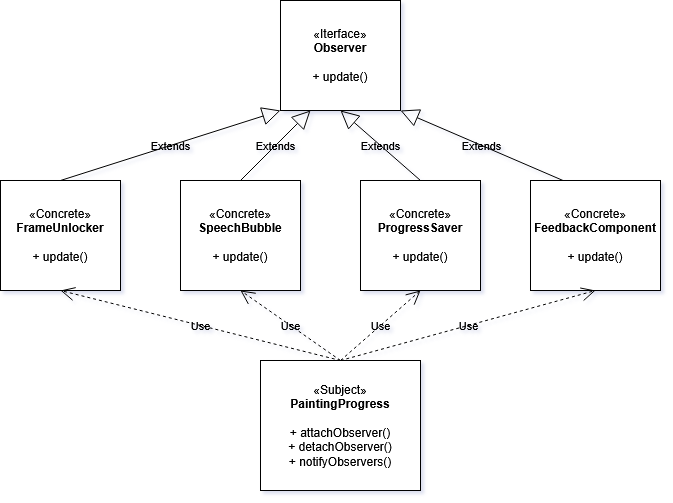

The diagram above was exported from draw.io. Its source (the exported page's mxGraphModel, read from the mxfile embedded in the PNG):
<mxGraphModel dx="923" dy="913" grid="0" gridSize="10" guides="1" tooltips="1" connect="1" arrows="1" fold="1" page="0" pageScale="1" pageWidth="827" pageHeight="1169" background="light-dark(#FFFFFF,#FFFFFF)" math="0" shadow="1">
  <root>
    <mxCell id="0" />
    <mxCell id="1" parent="0" />
    <mxCell id="hcfDXkSgAt-4bIa-QuKD-1" parent="1" style="html=1;whiteSpace=wrap;strokeColor=light-dark(#000000,#000000);fillColor=light-dark(#FFFFFF,#FFFFFF);fontColor=light-dark(#000000,#000000);" value="«Subject»&lt;br&gt;&lt;div&gt;&lt;b&gt;PaintingProgress&lt;/b&gt;&lt;/div&gt;&lt;div&gt;&lt;b&gt;&lt;br&gt;&lt;/b&gt;&lt;/div&gt;&lt;div&gt;+&amp;nbsp;&lt;span&gt;attachObserver()&lt;/span&gt;&lt;br&gt;&lt;span&gt;+ detachObserver()&lt;/span&gt;&lt;br&gt;&lt;span&gt;+ notifyObservers()&lt;/span&gt;&lt;/div&gt;" vertex="1">
      <mxGeometry height="130" width="160" x="290" y="340" as="geometry" />
    </mxCell>
    <mxCell id="hcfDXkSgAt-4bIa-QuKD-3" parent="1" style="html=1;whiteSpace=wrap;strokeColor=light-dark(#000000,#000000);fillColor=light-dark(#FFFFFF,#FFFFFF);fontColor=light-dark(#000000,#000000);" value="&lt;div&gt;«Iterface»&lt;/div&gt;&lt;div&gt;&lt;b&gt;Observer&lt;/b&gt;&lt;/div&gt;&lt;div&gt;&lt;b&gt;&lt;br&gt;&lt;/b&gt;&lt;/div&gt;&lt;div&gt;+ update()&lt;/div&gt;" vertex="1">
      <mxGeometry height="110" width="120" x="310" y="-20" as="geometry" />
    </mxCell>
    <mxCell id="hcfDXkSgAt-4bIa-QuKD-4" parent="1" style="html=1;whiteSpace=wrap;strokeColor=light-dark(#000000,#000000);fillColor=light-dark(#FFFFFF,#FFFFFF);fontColor=light-dark(#000000,#000000);" value="«Concrete»&lt;br&gt;&lt;div&gt;&lt;b&gt;FrameUnlocker&lt;/b&gt;&lt;/div&gt;&lt;div&gt;&lt;b&gt;&lt;br&gt;&lt;/b&gt;&lt;/div&gt;&lt;div&gt;+ update()&lt;/div&gt;" vertex="1">
      <mxGeometry height="110" width="120" x="30" y="160" as="geometry" />
    </mxCell>
    <mxCell id="hcfDXkSgAt-4bIa-QuKD-8" parent="1" style="html=1;whiteSpace=wrap;strokeColor=light-dark(#000000,#000000);fillColor=light-dark(#FFFFFF,#FFFFFF);fontColor=light-dark(#000000,#000000);" value="«Concrete»&lt;br&gt;&lt;div&gt;&lt;b&gt;SpeechBubble&lt;/b&gt;&lt;/div&gt;&lt;div&gt;&lt;b&gt;&lt;br&gt;&lt;/b&gt;&lt;/div&gt;&lt;div&gt;+ update()&lt;/div&gt;" vertex="1">
      <mxGeometry height="110" width="120" x="210" y="160" as="geometry" />
    </mxCell>
    <mxCell id="hcfDXkSgAt-4bIa-QuKD-9" parent="1" style="html=1;whiteSpace=wrap;strokeColor=light-dark(#000000,#000000);fillColor=light-dark(#FFFFFF,#FFFFFF);fontColor=light-dark(#000000,#000000);" value="«Concrete»&lt;br&gt;&lt;div&gt;&lt;b&gt;ProgressSaver&lt;/b&gt;&lt;/div&gt;&lt;div&gt;&lt;b&gt;&lt;br&gt;&lt;/b&gt;&lt;/div&gt;&lt;div&gt;+ update()&lt;/div&gt;" vertex="1">
      <mxGeometry height="110" width="120" x="390" y="160" as="geometry" />
    </mxCell>
    <mxCell id="hcfDXkSgAt-4bIa-QuKD-10" parent="1" style="html=1;whiteSpace=wrap;strokeColor=light-dark(#000000,#000000);fillColor=light-dark(#FFFFFF,#FFFFFF);fontColor=light-dark(#000000,#000000);" value="«Concrete»&lt;br&gt;&lt;div&gt;&lt;b&gt;FeedbackComponent&lt;/b&gt;&lt;/div&gt;&lt;div&gt;&lt;b&gt;&lt;br&gt;&lt;/b&gt;&lt;/div&gt;&lt;div&gt;+ update()&lt;/div&gt;" vertex="1">
      <mxGeometry height="110" width="130" x="560" y="160" as="geometry" />
    </mxCell>
    <mxCell id="hcfDXkSgAt-4bIa-QuKD-17" edge="1" parent="1" source="hcfDXkSgAt-4bIa-QuKD-4" style="endArrow=block;endSize=16;endFill=0;html=1;rounded=0;exitX=0.5;exitY=0;exitDx=0;exitDy=0;entryX=0;entryY=1;entryDx=0;entryDy=0;fontColor=light-dark(#000000,#000000);labelBackgroundColor=none;strokeColor=light-dark(#000000,#000000);" target="hcfDXkSgAt-4bIa-QuKD-3" value="Extends">
      <mxGeometry relative="1" width="160" as="geometry">
        <mxPoint x="20" y="150" as="sourcePoint" />
        <mxPoint x="190" y="30" as="targetPoint" />
      </mxGeometry>
    </mxCell>
    <mxCell id="hcfDXkSgAt-4bIa-QuKD-18" edge="1" parent="1" source="hcfDXkSgAt-4bIa-QuKD-1" style="endArrow=open;endSize=12;dashed=1;html=1;rounded=0;exitX=0.5;exitY=0;exitDx=0;exitDy=0;entryX=0.5;entryY=1;entryDx=0;entryDy=0;strokeColor=light-dark(#000000,#000000);labelBackgroundColor=none;fontColor=light-dark(#000000,#000000);" target="hcfDXkSgAt-4bIa-QuKD-10" value="Use">
      <mxGeometry relative="1" width="160" as="geometry">
        <mxPoint x="630" y="470" as="sourcePoint" />
        <mxPoint x="630" y="550" as="targetPoint" />
      </mxGeometry>
    </mxCell>
    <mxCell id="hcfDXkSgAt-4bIa-QuKD-20" edge="1" parent="1" source="hcfDXkSgAt-4bIa-QuKD-1" style="endArrow=open;endSize=12;dashed=1;html=1;rounded=0;exitX=0.5;exitY=0;exitDx=0;exitDy=0;entryX=0.5;entryY=1;entryDx=0;entryDy=0;strokeColor=light-dark(#000000,#000000);labelBackgroundColor=none;fontColor=light-dark(#000000,#000000);" target="hcfDXkSgAt-4bIa-QuKD-9" value="Use">
      <mxGeometry relative="1" width="160" as="geometry">
        <mxPoint x="640" y="520" as="sourcePoint" />
        <mxPoint x="895" y="450" as="targetPoint" />
      </mxGeometry>
    </mxCell>
    <mxCell id="hcfDXkSgAt-4bIa-QuKD-21" edge="1" parent="1" source="hcfDXkSgAt-4bIa-QuKD-1" style="endArrow=open;endSize=12;dashed=1;html=1;rounded=0;exitX=0.5;exitY=0;exitDx=0;exitDy=0;entryX=0.5;entryY=1;entryDx=0;entryDy=0;strokeColor=light-dark(#000000,#000000);labelBackgroundColor=none;fontColor=light-dark(#000000,#000000);" target="hcfDXkSgAt-4bIa-QuKD-8" value="Use">
      <mxGeometry relative="1" width="160" as="geometry">
        <mxPoint x="700" y="510" as="sourcePoint" />
        <mxPoint x="955" y="440" as="targetPoint" />
      </mxGeometry>
    </mxCell>
    <mxCell id="hcfDXkSgAt-4bIa-QuKD-22" edge="1" parent="1" source="hcfDXkSgAt-4bIa-QuKD-1" style="endArrow=open;endSize=12;dashed=1;html=1;rounded=0;exitX=0.5;exitY=0;exitDx=0;exitDy=0;entryX=0.5;entryY=1;entryDx=0;entryDy=0;strokeColor=light-dark(#000000,#000000);labelBackgroundColor=none;fontColor=light-dark(#000000,#000000);" target="hcfDXkSgAt-4bIa-QuKD-4" value="Use">
      <mxGeometry relative="1" width="160" as="geometry">
        <mxPoint x="610" y="550" as="sourcePoint" />
        <mxPoint x="865" y="480" as="targetPoint" />
      </mxGeometry>
    </mxCell>
    <mxCell id="hcfDXkSgAt-4bIa-QuKD-23" edge="1" parent="1" source="hcfDXkSgAt-4bIa-QuKD-8" style="endArrow=block;endSize=16;endFill=0;html=1;rounded=0;exitX=0.5;exitY=0;exitDx=0;exitDy=0;fontColor=light-dark(#000000,#000000);labelBackgroundColor=none;strokeColor=light-dark(#000000,#000000);entryX=0.25;entryY=1;entryDx=0;entryDy=0;" target="hcfDXkSgAt-4bIa-QuKD-3" value="Extends">
      <mxGeometry relative="1" width="160" as="geometry">
        <mxPoint x="750" y="130" as="sourcePoint" />
        <mxPoint x="367.4285888671875" y="90" as="targetPoint" />
      </mxGeometry>
    </mxCell>
    <mxCell id="hcfDXkSgAt-4bIa-QuKD-24" edge="1" parent="1" source="hcfDXkSgAt-4bIa-QuKD-9" style="endArrow=block;endSize=16;endFill=0;html=1;rounded=0;exitX=0.5;exitY=0;exitDx=0;exitDy=0;fontColor=light-dark(#000000,#000000);labelBackgroundColor=none;strokeColor=light-dark(#000000,#000000);entryX=0.5;entryY=1;entryDx=0;entryDy=0;" target="hcfDXkSgAt-4bIa-QuKD-3" value="Extends">
      <mxGeometry relative="1" width="160" as="geometry">
        <mxPoint x="640" y="180" as="sourcePoint" />
        <mxPoint x="710" y="110" as="targetPoint" />
      </mxGeometry>
    </mxCell>
    <mxCell id="hcfDXkSgAt-4bIa-QuKD-25" edge="1" parent="1" source="hcfDXkSgAt-4bIa-QuKD-10" style="endArrow=block;endSize=16;endFill=0;html=1;rounded=0;exitX=0.25;exitY=0;exitDx=0;exitDy=0;fontColor=light-dark(#000000,#000000);labelBackgroundColor=none;strokeColor=light-dark(#000000,#000000);entryX=1;entryY=1;entryDx=0;entryDy=0;" target="hcfDXkSgAt-4bIa-QuKD-3" value="Extends">
      <mxGeometry relative="1" width="160" as="geometry">
        <mxPoint x="630" y="130" as="sourcePoint" />
        <mxPoint x="700" y="60" as="targetPoint" />
      </mxGeometry>
    </mxCell>
  </root>
</mxGraphModel>